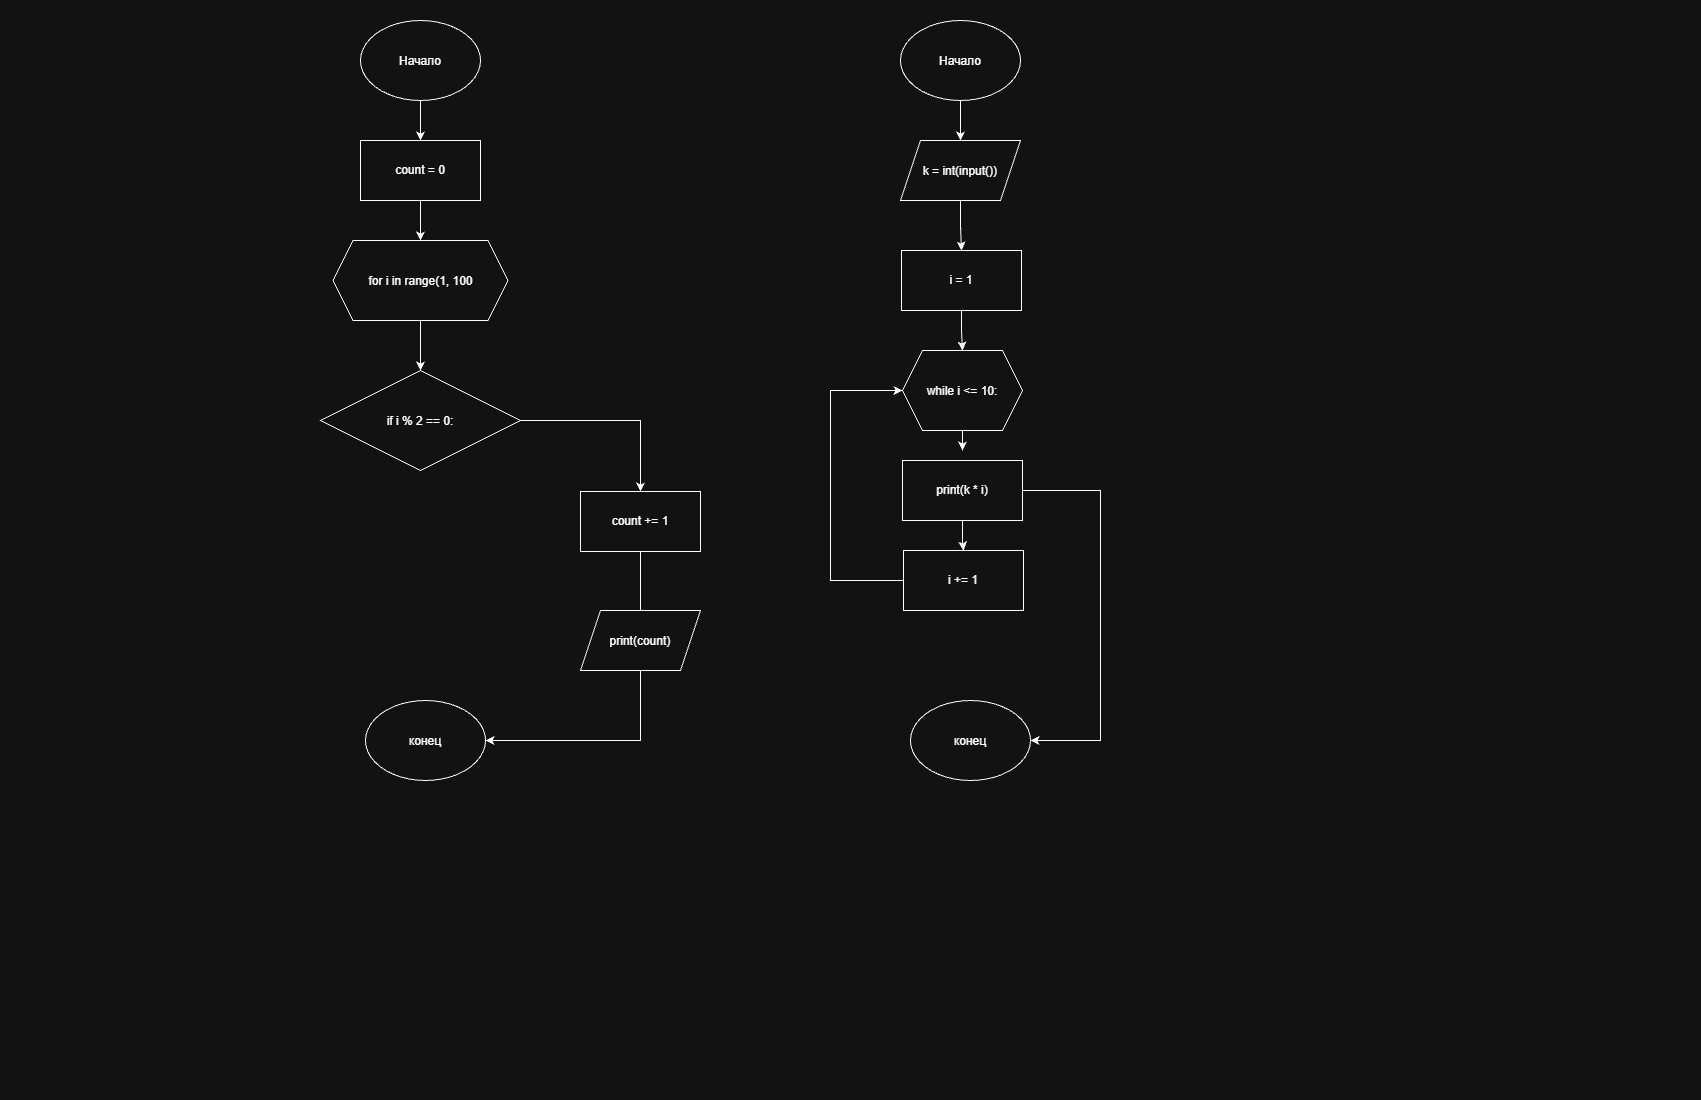

The diagram above was exported from draw.io. Its source (the exported page's mxGraphModel, read from the mxfile embedded in the PNG):
<mxGraphModel dx="1426" dy="1765" grid="1" gridSize="10" guides="1" tooltips="1" connect="1" arrows="1" fold="1" page="1" pageScale="1" pageWidth="850" pageHeight="1100" math="0" shadow="0">
  <root>
    <mxCell id="0" />
    <mxCell id="1" parent="0" />
    <mxCell id="iBsUGz7YEupnSiksHyX3-102" edge="1" parent="1" source="iBsUGz7YEupnSiksHyX3-95" style="edgeStyle=orthogonalEdgeStyle;rounded=0;orthogonalLoop=1;jettySize=auto;html=1;defaultLabelBackgroundColor=page;" target="iBsUGz7YEupnSiksHyX3-98" value="">
      <mxGeometry relative="1" as="geometry" />
    </mxCell>
    <mxCell id="iBsUGz7YEupnSiksHyX3-95" parent="1" style="ellipse;whiteSpace=wrap;html=1;shapeInside=1;" value="Начало" vertex="1">
      <mxGeometry height="80" width="120" x="360" y="20" as="geometry" />
    </mxCell>
    <mxCell id="iBsUGz7YEupnSiksHyX3-96" parent="1" style="ellipse;whiteSpace=wrap;html=1;shapeInside=1;" value="конец" vertex="1">
      <mxGeometry height="80" width="120" x="365" y="700" as="geometry" />
    </mxCell>
    <mxCell id="iBsUGz7YEupnSiksHyX3-101" edge="1" parent="1" source="iBsUGz7YEupnSiksHyX3-97" style="edgeStyle=orthogonalEdgeStyle;rounded=0;orthogonalLoop=1;jettySize=auto;html=1;entryX=0.5;entryY=0;entryDx=0;entryDy=0;defaultLabelBackgroundColor=page;" target="iBsUGz7YEupnSiksHyX3-100">
      <mxGeometry relative="1" as="geometry" />
    </mxCell>
    <mxCell id="iBsUGz7YEupnSiksHyX3-97" parent="1" style="rhombus;whiteSpace=wrap;html=1;shapeInside=1;" value="if i % 2 == 0:" vertex="1">
      <mxGeometry height="100" width="200" x="320" y="370" as="geometry" />
    </mxCell>
    <mxCell id="iBsUGz7YEupnSiksHyX3-103" edge="1" parent="1" source="iBsUGz7YEupnSiksHyX3-98" style="edgeStyle=orthogonalEdgeStyle;rounded=0;orthogonalLoop=1;jettySize=auto;html=1;defaultLabelBackgroundColor=page;" target="iBsUGz7YEupnSiksHyX3-99" value="">
      <mxGeometry relative="1" as="geometry" />
    </mxCell>
    <mxCell id="iBsUGz7YEupnSiksHyX3-98" parent="1" style="rounded=0;whiteSpace=wrap;html=1;" value="count = 0" vertex="1">
      <mxGeometry height="60" width="120" x="360" y="140" as="geometry" />
    </mxCell>
    <mxCell id="iBsUGz7YEupnSiksHyX3-104" edge="1" parent="1" source="iBsUGz7YEupnSiksHyX3-99" style="edgeStyle=orthogonalEdgeStyle;rounded=0;orthogonalLoop=1;jettySize=auto;html=1;defaultLabelBackgroundColor=page;" target="iBsUGz7YEupnSiksHyX3-97" value="">
      <mxGeometry relative="1" as="geometry" />
    </mxCell>
    <mxCell id="iBsUGz7YEupnSiksHyX3-99" parent="1" style="shape=hexagon;perimeter=hexagonPerimeter2;whiteSpace=wrap;html=1;shapeInside=1;fixedSize=1;" value="for i in range(1, 100" vertex="1">
      <mxGeometry height="80" width="175" x="332.5" y="240" as="geometry" />
    </mxCell>
    <mxCell id="iBsUGz7YEupnSiksHyX3-105" edge="1" parent="1" source="iBsUGz7YEupnSiksHyX3-100" style="edgeStyle=orthogonalEdgeStyle;rounded=0;orthogonalLoop=1;jettySize=auto;html=1;entryX=1;entryY=0.5;entryDx=0;entryDy=0;defaultLabelBackgroundColor=page;" target="iBsUGz7YEupnSiksHyX3-96">
      <mxGeometry relative="1" x="0.0049" as="geometry">
        <Array as="points">
          <mxPoint x="640" y="740" />
        </Array>
      </mxGeometry>
    </mxCell>
    <mxCell id="iBsUGz7YEupnSiksHyX3-100" parent="1" style="rounded=0;whiteSpace=wrap;html=1;" value="count += 1" vertex="1">
      <mxGeometry height="60" width="120" x="580" y="491" as="geometry" />
    </mxCell>
    <mxCell id="iBsUGz7YEupnSiksHyX3-106" parent="1" style="shape=parallelogram;perimeter=parallelogramPerimeter;whiteSpace=wrap;html=1;shapeInside=1;fixedSize=1;" value="print(count)" vertex="1">
      <mxGeometry height="60" width="120" x="580" y="610" as="geometry" />
    </mxCell>
    <mxCell id="iBsUGz7YEupnSiksHyX3-115" edge="1" parent="1" source="iBsUGz7YEupnSiksHyX3-107" style="edgeStyle=orthogonalEdgeStyle;rounded=0;orthogonalLoop=1;jettySize=auto;html=1;defaultLabelBackgroundColor=page;" target="iBsUGz7YEupnSiksHyX3-108" value="">
      <mxGeometry relative="1" as="geometry" />
    </mxCell>
    <mxCell id="iBsUGz7YEupnSiksHyX3-107" parent="1" style="ellipse;whiteSpace=wrap;html=1;shapeInside=1;" value="Начало" vertex="1">
      <mxGeometry height="80" width="120" x="900" y="20" as="geometry" />
    </mxCell>
    <mxCell id="iBsUGz7YEupnSiksHyX3-116" edge="1" parent="1" source="iBsUGz7YEupnSiksHyX3-108" style="edgeStyle=orthogonalEdgeStyle;rounded=0;orthogonalLoop=1;jettySize=auto;html=1;defaultLabelBackgroundColor=page;" target="iBsUGz7YEupnSiksHyX3-109" value="">
      <mxGeometry relative="1" as="geometry" />
    </mxCell>
    <mxCell id="iBsUGz7YEupnSiksHyX3-108" parent="1" style="shape=parallelogram;perimeter=parallelogramPerimeter;whiteSpace=wrap;html=1;shapeInside=1;fixedSize=1;" value="k = int(input())" vertex="1">
      <mxGeometry height="60" width="120" x="900" y="140" as="geometry" />
    </mxCell>
    <mxCell id="iBsUGz7YEupnSiksHyX3-117" edge="1" parent="1" source="iBsUGz7YEupnSiksHyX3-109" style="edgeStyle=orthogonalEdgeStyle;rounded=0;orthogonalLoop=1;jettySize=auto;html=1;defaultLabelBackgroundColor=page;" target="iBsUGz7YEupnSiksHyX3-110" value="">
      <mxGeometry relative="1" as="geometry" />
    </mxCell>
    <mxCell id="iBsUGz7YEupnSiksHyX3-109" parent="1" style="rounded=0;whiteSpace=wrap;html=1;" value="i = 1" vertex="1">
      <mxGeometry height="60" width="120" x="901" y="250" as="geometry" />
    </mxCell>
    <mxCell id="iBsUGz7YEupnSiksHyX3-118" edge="1" parent="1" source="iBsUGz7YEupnSiksHyX3-110" style="edgeStyle=orthogonalEdgeStyle;rounded=0;orthogonalLoop=1;jettySize=auto;html=1;defaultLabelBackgroundColor=page;">
      <mxGeometry relative="1" as="geometry">
        <mxPoint x="962" y="450" as="targetPoint" />
      </mxGeometry>
    </mxCell>
    <mxCell id="iBsUGz7YEupnSiksHyX3-110" parent="1" style="shape=hexagon;perimeter=hexagonPerimeter2;whiteSpace=wrap;html=1;shapeInside=1;fixedSize=1;" value="while i &amp;lt;= 10:" vertex="1">
      <mxGeometry height="80" width="120" x="902" y="350" as="geometry" />
    </mxCell>
    <mxCell id="iBsUGz7YEupnSiksHyX3-119" edge="1" parent="1" source="iBsUGz7YEupnSiksHyX3-111" style="edgeStyle=orthogonalEdgeStyle;rounded=0;orthogonalLoop=1;jettySize=auto;html=1;defaultLabelBackgroundColor=page;" target="iBsUGz7YEupnSiksHyX3-112" value="">
      <mxGeometry relative="1" as="geometry" />
    </mxCell>
    <mxCell id="iBsUGz7YEupnSiksHyX3-120" edge="1" parent="1" source="iBsUGz7YEupnSiksHyX3-111" style="edgeStyle=orthogonalEdgeStyle;rounded=0;orthogonalLoop=1;jettySize=auto;html=1;entryX=1;entryY=0.5;entryDx=0;entryDy=0;defaultLabelBackgroundColor=page;" target="iBsUGz7YEupnSiksHyX3-114">
      <mxGeometry relative="1" x="-0.005" as="geometry">
        <Array as="points">
          <mxPoint x="1100" y="490" />
          <mxPoint x="1100" y="740" />
        </Array>
      </mxGeometry>
    </mxCell>
    <mxCell id="iBsUGz7YEupnSiksHyX3-111" parent="1" style="rounded=0;whiteSpace=wrap;html=1;" value="print(k * i)" vertex="1">
      <mxGeometry height="60" width="120" x="902" y="460" as="geometry" />
    </mxCell>
    <mxCell id="iBsUGz7YEupnSiksHyX3-113" edge="1" parent="1" source="iBsUGz7YEupnSiksHyX3-112" style="edgeStyle=orthogonalEdgeStyle;rounded=0;orthogonalLoop=1;jettySize=auto;html=1;entryX=0;entryY=0.5;entryDx=0;entryDy=0;defaultLabelBackgroundColor=page;" target="iBsUGz7YEupnSiksHyX3-110">
      <mxGeometry relative="1" x="0.2239" as="geometry">
        <Array as="points">
          <mxPoint x="830" y="580" />
          <mxPoint x="830" y="390" />
        </Array>
      </mxGeometry>
    </mxCell>
    <mxCell id="iBsUGz7YEupnSiksHyX3-112" parent="1" style="rounded=0;whiteSpace=wrap;html=1;" value="i += 1" vertex="1">
      <mxGeometry height="60" width="120" x="903" y="550" as="geometry" />
    </mxCell>
    <mxCell id="iBsUGz7YEupnSiksHyX3-114" parent="1" style="ellipse;whiteSpace=wrap;html=1;shapeInside=1;" value="конец" vertex="1">
      <mxGeometry height="80" width="120" x="910" y="700" as="geometry" />
    </mxCell>
  </root>
</mxGraphModel>